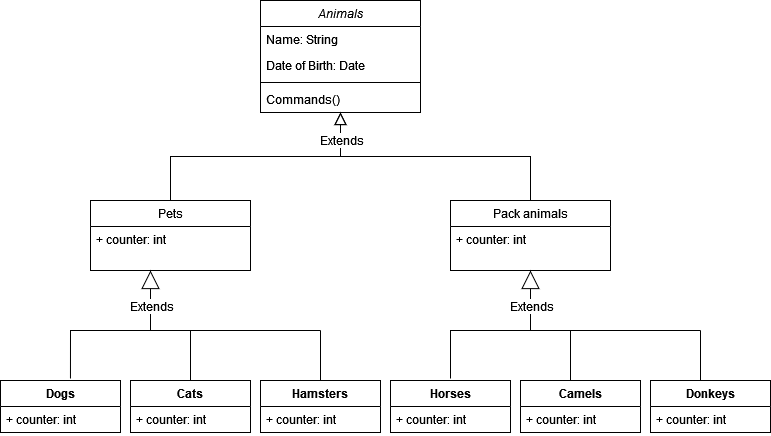

The diagram above was exported from draw.io. Its source (the exported page's mxGraphModel, read from the mxfile embedded in the PNG):
<mxGraphModel dx="1674" dy="774" grid="1" gridSize="10" guides="1" tooltips="1" connect="1" arrows="1" fold="1" page="1" pageScale="1" pageWidth="827" pageHeight="1169" math="0" shadow="0">
  <root>
    <mxCell id="WIyWlLk6GJQsqaUBKTNV-0" />
    <mxCell id="WIyWlLk6GJQsqaUBKTNV-1" parent="WIyWlLk6GJQsqaUBKTNV-0" />
    <mxCell id="zkfFHV4jXpPFQw0GAbJ--0" value="Animals" style="swimlane;fontStyle=2;align=center;verticalAlign=top;childLayout=stackLayout;horizontal=1;startSize=26;horizontalStack=0;resizeParent=1;resizeLast=0;collapsible=1;marginBottom=0;rounded=0;shadow=0;strokeWidth=1;" parent="WIyWlLk6GJQsqaUBKTNV-1" vertex="1">
      <mxGeometry x="270" y="100" width="160" height="112" as="geometry">
        <mxRectangle x="230" y="140" width="160" height="26" as="alternateBounds" />
      </mxGeometry>
    </mxCell>
    <mxCell id="zkfFHV4jXpPFQw0GAbJ--1" value="Name: String" style="text;align=left;verticalAlign=top;spacingLeft=4;spacingRight=4;overflow=hidden;rotatable=0;points=[[0,0.5],[1,0.5]];portConstraint=eastwest;" parent="zkfFHV4jXpPFQw0GAbJ--0" vertex="1">
      <mxGeometry y="26" width="160" height="26" as="geometry" />
    </mxCell>
    <mxCell id="zkfFHV4jXpPFQw0GAbJ--2" value="Date of Birth: Date" style="text;align=left;verticalAlign=top;spacingLeft=4;spacingRight=4;overflow=hidden;rotatable=0;points=[[0,0.5],[1,0.5]];portConstraint=eastwest;rounded=0;shadow=0;html=0;" parent="zkfFHV4jXpPFQw0GAbJ--0" vertex="1">
      <mxGeometry y="52" width="160" height="26" as="geometry" />
    </mxCell>
    <mxCell id="wB2hO5zMWIv_54gnKaJm-19" value="" style="line;strokeWidth=1;fillColor=none;align=left;verticalAlign=middle;spacingTop=-1;spacingLeft=3;spacingRight=3;rotatable=0;labelPosition=right;points=[];portConstraint=eastwest;strokeColor=inherit;" parent="zkfFHV4jXpPFQw0GAbJ--0" vertex="1">
      <mxGeometry y="78" width="160" height="8" as="geometry" />
    </mxCell>
    <mxCell id="zkfFHV4jXpPFQw0GAbJ--3" value="Commands()" style="text;align=left;verticalAlign=top;spacingLeft=4;spacingRight=4;overflow=hidden;rotatable=0;points=[[0,0.5],[1,0.5]];portConstraint=eastwest;rounded=0;shadow=0;html=0;" parent="zkfFHV4jXpPFQw0GAbJ--0" vertex="1">
      <mxGeometry y="86" width="160" height="26" as="geometry" />
    </mxCell>
    <mxCell id="zkfFHV4jXpPFQw0GAbJ--6" value="Pets" style="swimlane;fontStyle=0;align=center;verticalAlign=top;childLayout=stackLayout;horizontal=1;startSize=26;horizontalStack=0;resizeParent=1;resizeLast=0;collapsible=1;marginBottom=0;rounded=0;shadow=0;strokeWidth=1;" parent="WIyWlLk6GJQsqaUBKTNV-1" vertex="1">
      <mxGeometry x="100" y="300" width="160" height="70" as="geometry">
        <mxRectangle x="130" y="380" width="160" height="26" as="alternateBounds" />
      </mxGeometry>
    </mxCell>
    <mxCell id="wB2hO5zMWIv_54gnKaJm-6" value="+ counter: int" style="text;strokeColor=none;fillColor=none;align=left;verticalAlign=top;spacingLeft=4;spacingRight=4;overflow=hidden;rotatable=0;points=[[0,0.5],[1,0.5]];portConstraint=eastwest;whiteSpace=wrap;html=1;" parent="zkfFHV4jXpPFQw0GAbJ--6" vertex="1">
      <mxGeometry y="26" width="160" height="26" as="geometry" />
    </mxCell>
    <mxCell id="zkfFHV4jXpPFQw0GAbJ--12" value="" style="endArrow=block;endSize=10;endFill=0;shadow=0;strokeWidth=1;rounded=0;edgeStyle=elbowEdgeStyle;elbow=vertical;" parent="WIyWlLk6GJQsqaUBKTNV-1" source="zkfFHV4jXpPFQw0GAbJ--6" target="zkfFHV4jXpPFQw0GAbJ--0" edge="1">
      <mxGeometry x="0.4867" y="-48" width="160" relative="1" as="geometry">
        <mxPoint x="200" y="203" as="sourcePoint" />
        <mxPoint x="200" y="203" as="targetPoint" />
        <mxPoint as="offset" />
      </mxGeometry>
    </mxCell>
    <mxCell id="zkfFHV4jXpPFQw0GAbJ--13" value="Pack animals" style="swimlane;fontStyle=0;align=center;verticalAlign=top;childLayout=stackLayout;horizontal=1;startSize=26;horizontalStack=0;resizeParent=1;resizeLast=0;collapsible=1;marginBottom=0;rounded=0;shadow=0;strokeWidth=1;" parent="WIyWlLk6GJQsqaUBKTNV-1" vertex="1">
      <mxGeometry x="460" y="300" width="160" height="70" as="geometry">
        <mxRectangle x="340" y="380" width="170" height="26" as="alternateBounds" />
      </mxGeometry>
    </mxCell>
    <mxCell id="wB2hO5zMWIv_54gnKaJm-8" value="+ counter: int" style="text;strokeColor=none;fillColor=none;align=left;verticalAlign=top;spacingLeft=4;spacingRight=4;overflow=hidden;rotatable=0;points=[[0,0.5],[1,0.5]];portConstraint=eastwest;whiteSpace=wrap;html=1;" parent="zkfFHV4jXpPFQw0GAbJ--13" vertex="1">
      <mxGeometry y="26" width="160" height="26" as="geometry" />
    </mxCell>
    <mxCell id="zkfFHV4jXpPFQw0GAbJ--16" value="" style="endArrow=block;endSize=10;endFill=0;shadow=0;strokeWidth=1;rounded=0;edgeStyle=elbowEdgeStyle;elbow=vertical;" parent="WIyWlLk6GJQsqaUBKTNV-1" source="zkfFHV4jXpPFQw0GAbJ--13" target="zkfFHV4jXpPFQw0GAbJ--0" edge="1">
      <mxGeometry width="160" relative="1" as="geometry">
        <mxPoint x="210" y="373" as="sourcePoint" />
        <mxPoint x="310" y="271" as="targetPoint" />
      </mxGeometry>
    </mxCell>
    <mxCell id="wB2hO5zMWIv_54gnKaJm-28" value="Extends" style="edgeLabel;html=1;align=center;verticalAlign=middle;resizable=0;points=[];;fontSize=12;" parent="zkfFHV4jXpPFQw0GAbJ--16" vertex="1" connectable="0">
      <mxGeometry x="0.807" relative="1" as="geometry">
        <mxPoint as="offset" />
      </mxGeometry>
    </mxCell>
    <mxCell id="wB2hO5zMWIv_54gnKaJm-9" value="Dogs" style="swimlane;fontStyle=1;align=center;verticalAlign=top;childLayout=stackLayout;horizontal=1;startSize=26;horizontalStack=0;resizeParent=1;resizeParentMax=0;resizeLast=0;collapsible=1;marginBottom=0;whiteSpace=wrap;html=1;" parent="WIyWlLk6GJQsqaUBKTNV-1" vertex="1">
      <mxGeometry x="10" y="480" width="120" height="52" as="geometry" />
    </mxCell>
    <mxCell id="wB2hO5zMWIv_54gnKaJm-10" value="&lt;div&gt;+ counter: int&lt;/div&gt;" style="text;strokeColor=none;fillColor=none;align=left;verticalAlign=top;spacingLeft=4;spacingRight=4;overflow=hidden;rotatable=0;points=[[0,0.5],[1,0.5]];portConstraint=eastwest;whiteSpace=wrap;html=1;" parent="wB2hO5zMWIv_54gnKaJm-9" vertex="1">
      <mxGeometry y="26" width="120" height="26" as="geometry" />
    </mxCell>
    <mxCell id="wB2hO5zMWIv_54gnKaJm-14" value="" style="endArrow=block;endSize=16;endFill=0;html=1;rounded=0;fontSize=12;exitX=0.583;exitY=-0.038;exitDx=0;exitDy=0;exitPerimeter=0;" parent="WIyWlLk6GJQsqaUBKTNV-1" source="wB2hO5zMWIv_54gnKaJm-9" edge="1">
      <mxGeometry width="160" relative="1" as="geometry">
        <mxPoint x="230" y="430" as="sourcePoint" />
        <mxPoint x="160" y="370" as="targetPoint" />
        <Array as="points">
          <mxPoint x="80" y="430" />
          <mxPoint x="160" y="430" />
        </Array>
      </mxGeometry>
    </mxCell>
    <mxCell id="wB2hO5zMWIv_54gnKaJm-27" value="Extends" style="edgeLabel;html=1;align=center;verticalAlign=middle;resizable=0;points=[];;fontSize=12;" parent="wB2hO5zMWIv_54gnKaJm-14" vertex="1" connectable="0">
      <mxGeometry x="0.6277" relative="1" as="geometry">
        <mxPoint as="offset" />
      </mxGeometry>
    </mxCell>
    <mxCell id="wB2hO5zMWIv_54gnKaJm-20" value="Cats" style="swimlane;fontStyle=1;align=center;verticalAlign=top;childLayout=stackLayout;horizontal=1;startSize=26;horizontalStack=0;resizeParent=1;resizeParentMax=0;resizeLast=0;collapsible=1;marginBottom=0;whiteSpace=wrap;html=1;" parent="WIyWlLk6GJQsqaUBKTNV-1" vertex="1">
      <mxGeometry x="140" y="480" width="120" height="52" as="geometry" />
    </mxCell>
    <mxCell id="wB2hO5zMWIv_54gnKaJm-21" value="+ counter: int" style="text;strokeColor=none;fillColor=none;align=left;verticalAlign=top;spacingLeft=4;spacingRight=4;overflow=hidden;rotatable=0;points=[[0,0.5],[1,0.5]];portConstraint=eastwest;whiteSpace=wrap;html=1;" parent="wB2hO5zMWIv_54gnKaJm-20" vertex="1">
      <mxGeometry y="26" width="120" height="26" as="geometry" />
    </mxCell>
    <mxCell id="wB2hO5zMWIv_54gnKaJm-23" value="Hamsters" style="swimlane;fontStyle=1;align=center;verticalAlign=top;childLayout=stackLayout;horizontal=1;startSize=26;horizontalStack=0;resizeParent=1;resizeParentMax=0;resizeLast=0;collapsible=1;marginBottom=0;whiteSpace=wrap;html=1;" parent="WIyWlLk6GJQsqaUBKTNV-1" vertex="1">
      <mxGeometry x="270" y="480" width="120" height="52" as="geometry" />
    </mxCell>
    <mxCell id="wB2hO5zMWIv_54gnKaJm-24" value="+ counter: int" style="text;strokeColor=none;fillColor=none;align=left;verticalAlign=top;spacingLeft=4;spacingRight=4;overflow=hidden;rotatable=0;points=[[0,0.5],[1,0.5]];portConstraint=eastwest;whiteSpace=wrap;html=1;" parent="wB2hO5zMWIv_54gnKaJm-23" vertex="1">
      <mxGeometry y="26" width="120" height="26" as="geometry" />
    </mxCell>
    <mxCell id="wB2hO5zMWIv_54gnKaJm-26" value="" style="endArrow=none;html=1;rounded=0;fontSize=12;startSize=8;endSize=8;" parent="WIyWlLk6GJQsqaUBKTNV-1" edge="1">
      <mxGeometry width="50" height="50" relative="1" as="geometry">
        <mxPoint x="160" y="430" as="sourcePoint" />
        <mxPoint x="330" y="430" as="targetPoint" />
      </mxGeometry>
    </mxCell>
    <mxCell id="wB2hO5zMWIv_54gnKaJm-29" value="" style="endArrow=none;html=1;rounded=0;fontSize=12;startSize=8;endSize=8;exitX=0.5;exitY=0;exitDx=0;exitDy=0;" parent="WIyWlLk6GJQsqaUBKTNV-1" source="wB2hO5zMWIv_54gnKaJm-20" edge="1">
      <mxGeometry width="50" height="50" relative="1" as="geometry">
        <mxPoint x="280" y="450" as="sourcePoint" />
        <mxPoint x="200" y="430" as="targetPoint" />
      </mxGeometry>
    </mxCell>
    <mxCell id="wB2hO5zMWIv_54gnKaJm-30" value="" style="endArrow=none;html=1;rounded=0;fontSize=12;startSize=8;endSize=8;exitX=0.5;exitY=0;exitDx=0;exitDy=0;" parent="WIyWlLk6GJQsqaUBKTNV-1" source="wB2hO5zMWIv_54gnKaJm-23" edge="1">
      <mxGeometry width="50" height="50" relative="1" as="geometry">
        <mxPoint x="280" y="450" as="sourcePoint" />
        <mxPoint x="330" y="430" as="targetPoint" />
      </mxGeometry>
    </mxCell>
    <mxCell id="wB2hO5zMWIv_54gnKaJm-31" value="Horses" style="swimlane;fontStyle=1;align=center;verticalAlign=top;childLayout=stackLayout;horizontal=1;startSize=26;horizontalStack=0;resizeParent=1;resizeParentMax=0;resizeLast=0;collapsible=1;marginBottom=0;whiteSpace=wrap;html=1;" parent="WIyWlLk6GJQsqaUBKTNV-1" vertex="1">
      <mxGeometry x="400" y="480" width="120" height="52" as="geometry" />
    </mxCell>
    <mxCell id="wB2hO5zMWIv_54gnKaJm-32" value="+ counter: int" style="text;strokeColor=none;fillColor=none;align=left;verticalAlign=top;spacingLeft=4;spacingRight=4;overflow=hidden;rotatable=0;points=[[0,0.5],[1,0.5]];portConstraint=eastwest;whiteSpace=wrap;html=1;" parent="wB2hO5zMWIv_54gnKaJm-31" vertex="1">
      <mxGeometry y="26" width="120" height="26" as="geometry" />
    </mxCell>
    <mxCell id="wB2hO5zMWIv_54gnKaJm-33" value="Camels" style="swimlane;fontStyle=1;align=center;verticalAlign=top;childLayout=stackLayout;horizontal=1;startSize=26;horizontalStack=0;resizeParent=1;resizeParentMax=0;resizeLast=0;collapsible=1;marginBottom=0;whiteSpace=wrap;html=1;" parent="WIyWlLk6GJQsqaUBKTNV-1" vertex="1">
      <mxGeometry x="530" y="480" width="120" height="52" as="geometry" />
    </mxCell>
    <mxCell id="wB2hO5zMWIv_54gnKaJm-34" value="+ counter: int" style="text;strokeColor=none;fillColor=none;align=left;verticalAlign=top;spacingLeft=4;spacingRight=4;overflow=hidden;rotatable=0;points=[[0,0.5],[1,0.5]];portConstraint=eastwest;whiteSpace=wrap;html=1;" parent="wB2hO5zMWIv_54gnKaJm-33" vertex="1">
      <mxGeometry y="26" width="120" height="26" as="geometry" />
    </mxCell>
    <mxCell id="wB2hO5zMWIv_54gnKaJm-35" value="Donkeys" style="swimlane;fontStyle=1;align=center;verticalAlign=top;childLayout=stackLayout;horizontal=1;startSize=26;horizontalStack=0;resizeParent=1;resizeParentMax=0;resizeLast=0;collapsible=1;marginBottom=0;whiteSpace=wrap;html=1;" parent="WIyWlLk6GJQsqaUBKTNV-1" vertex="1">
      <mxGeometry x="660" y="480" width="120" height="52" as="geometry" />
    </mxCell>
    <mxCell id="wB2hO5zMWIv_54gnKaJm-36" value="+ counter: int" style="text;strokeColor=none;fillColor=none;align=left;verticalAlign=top;spacingLeft=4;spacingRight=4;overflow=hidden;rotatable=0;points=[[0,0.5],[1,0.5]];portConstraint=eastwest;whiteSpace=wrap;html=1;" parent="wB2hO5zMWIv_54gnKaJm-35" vertex="1">
      <mxGeometry y="26" width="120" height="26" as="geometry" />
    </mxCell>
    <mxCell id="wB2hO5zMWIv_54gnKaJm-37" value="" style="endArrow=block;endSize=16;endFill=0;html=1;rounded=0;fontSize=12;exitX=0.583;exitY=-0.038;exitDx=0;exitDy=0;exitPerimeter=0;" parent="WIyWlLk6GJQsqaUBKTNV-1" edge="1">
      <mxGeometry width="160" relative="1" as="geometry">
        <mxPoint x="460" y="478" as="sourcePoint" />
        <mxPoint x="540" y="370" as="targetPoint" />
        <Array as="points">
          <mxPoint x="460" y="430" />
          <mxPoint x="540" y="430" />
        </Array>
      </mxGeometry>
    </mxCell>
    <mxCell id="wB2hO5zMWIv_54gnKaJm-38" value="Extends" style="edgeLabel;html=1;align=center;verticalAlign=middle;resizable=0;points=[];;fontSize=12;" parent="wB2hO5zMWIv_54gnKaJm-37" vertex="1" connectable="0">
      <mxGeometry x="0.6277" relative="1" as="geometry">
        <mxPoint as="offset" />
      </mxGeometry>
    </mxCell>
    <mxCell id="wB2hO5zMWIv_54gnKaJm-39" value="" style="endArrow=none;html=1;rounded=0;fontSize=12;startSize=8;endSize=8;" parent="WIyWlLk6GJQsqaUBKTNV-1" edge="1">
      <mxGeometry width="50" height="50" relative="1" as="geometry">
        <mxPoint x="540" y="430" as="sourcePoint" />
        <mxPoint x="710" y="430" as="targetPoint" />
      </mxGeometry>
    </mxCell>
    <mxCell id="wB2hO5zMWIv_54gnKaJm-40" value="" style="endArrow=none;html=1;rounded=0;fontSize=12;startSize=8;endSize=8;exitX=0.5;exitY=0;exitDx=0;exitDy=0;" parent="WIyWlLk6GJQsqaUBKTNV-1" edge="1">
      <mxGeometry width="50" height="50" relative="1" as="geometry">
        <mxPoint x="580" y="480" as="sourcePoint" />
        <mxPoint x="580" y="430" as="targetPoint" />
      </mxGeometry>
    </mxCell>
    <mxCell id="wB2hO5zMWIv_54gnKaJm-41" value="" style="endArrow=none;html=1;rounded=0;fontSize=12;startSize=8;endSize=8;exitX=0.5;exitY=0;exitDx=0;exitDy=0;" parent="WIyWlLk6GJQsqaUBKTNV-1" edge="1">
      <mxGeometry width="50" height="50" relative="1" as="geometry">
        <mxPoint x="710" y="480" as="sourcePoint" />
        <mxPoint x="710" y="430" as="targetPoint" />
      </mxGeometry>
    </mxCell>
  </root>
</mxGraphModel>